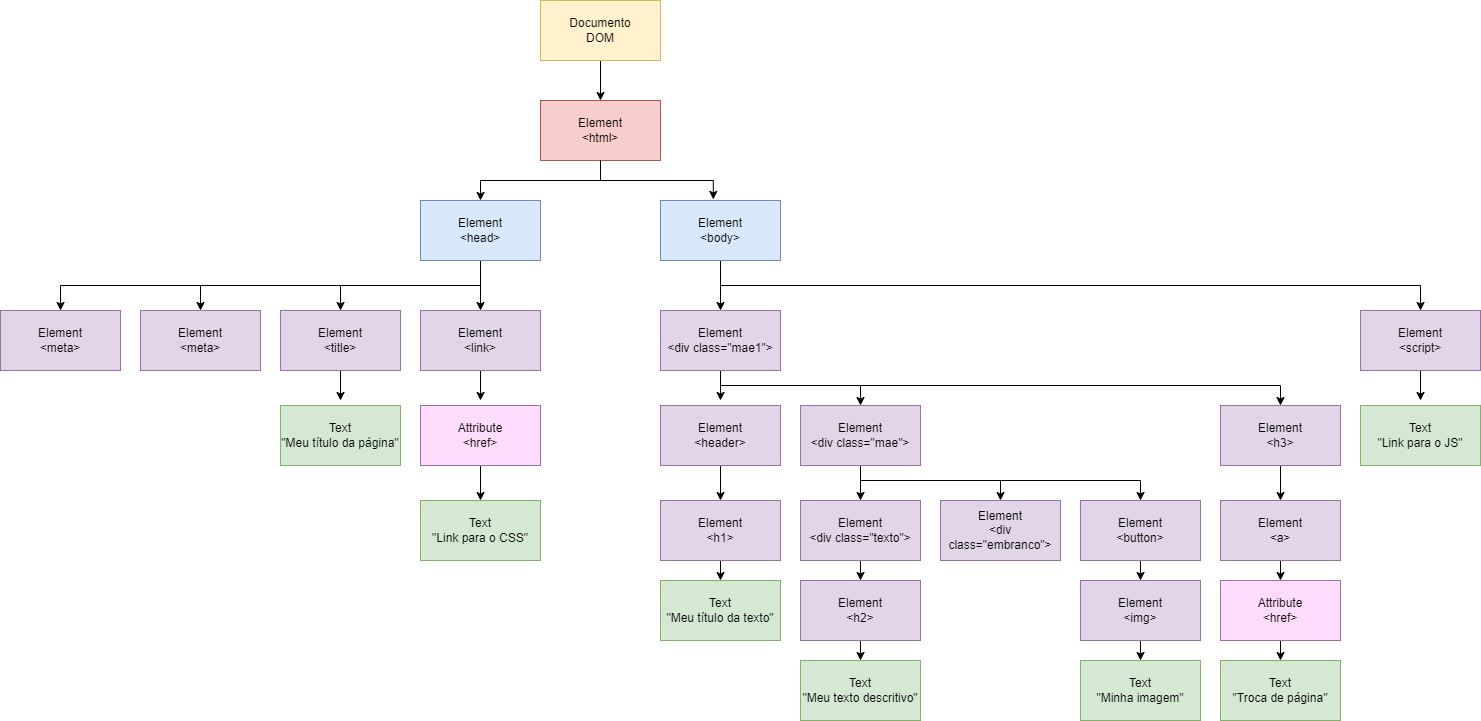

The diagram above was exported from draw.io. Its source (the exported page's mxGraphModel, read from the mxfile embedded in the PNG):
<mxGraphModel dx="1621" dy="446" grid="1" gridSize="10" guides="1" tooltips="1" connect="1" arrows="1" fold="1" page="1" pageScale="1" pageWidth="827" pageHeight="1169" math="0" shadow="0">
  <root>
    <mxCell id="0" />
    <mxCell id="1" parent="0" />
    <mxCell id="UpIjjVwF6pcJppLm4pOc-29" style="edgeStyle=orthogonalEdgeStyle;rounded=0;orthogonalLoop=1;jettySize=auto;html=1;exitX=0.5;exitY=1;exitDx=0;exitDy=0;entryX=0.5;entryY=0;entryDx=0;entryDy=0;" edge="1" parent="1" source="UpIjjVwF6pcJppLm4pOc-1" target="UpIjjVwF6pcJppLm4pOc-2">
      <mxGeometry relative="1" as="geometry" />
    </mxCell>
    <mxCell id="UpIjjVwF6pcJppLm4pOc-1" value="Documento&lt;br&gt;DOM" style="rounded=0;whiteSpace=wrap;html=1;fillColor=#fff2cc;strokeColor=#d6b656;" vertex="1" parent="1">
      <mxGeometry x="350" y="180" width="120" height="60" as="geometry" />
    </mxCell>
    <mxCell id="UpIjjVwF6pcJppLm4pOc-31" style="edgeStyle=orthogonalEdgeStyle;rounded=0;orthogonalLoop=1;jettySize=auto;html=1;exitX=0.5;exitY=1;exitDx=0;exitDy=0;entryX=0.5;entryY=0;entryDx=0;entryDy=0;" edge="1" parent="1" source="UpIjjVwF6pcJppLm4pOc-2" target="UpIjjVwF6pcJppLm4pOc-3">
      <mxGeometry relative="1" as="geometry">
        <Array as="points">
          <mxPoint x="290" y="360" />
        </Array>
      </mxGeometry>
    </mxCell>
    <mxCell id="UpIjjVwF6pcJppLm4pOc-2" value="Element&lt;br&gt;&amp;lt;html&amp;gt;" style="rounded=0;whiteSpace=wrap;html=1;fillColor=#f8cecc;strokeColor=#b85450;" vertex="1" parent="1">
      <mxGeometry x="350" y="280" width="120" height="60" as="geometry" />
    </mxCell>
    <mxCell id="UpIjjVwF6pcJppLm4pOc-35" style="edgeStyle=orthogonalEdgeStyle;rounded=0;orthogonalLoop=1;jettySize=auto;html=1;exitX=0.5;exitY=1;exitDx=0;exitDy=0;entryX=0.5;entryY=0;entryDx=0;entryDy=0;" edge="1" parent="1" source="UpIjjVwF6pcJppLm4pOc-3" target="UpIjjVwF6pcJppLm4pOc-9">
      <mxGeometry relative="1" as="geometry" />
    </mxCell>
    <mxCell id="UpIjjVwF6pcJppLm4pOc-36" style="edgeStyle=orthogonalEdgeStyle;rounded=0;orthogonalLoop=1;jettySize=auto;html=1;exitX=0.5;exitY=1;exitDx=0;exitDy=0;entryX=0.5;entryY=0;entryDx=0;entryDy=0;" edge="1" parent="1" source="UpIjjVwF6pcJppLm4pOc-3" target="UpIjjVwF6pcJppLm4pOc-6">
      <mxGeometry relative="1" as="geometry" />
    </mxCell>
    <mxCell id="UpIjjVwF6pcJppLm4pOc-37" style="edgeStyle=orthogonalEdgeStyle;rounded=0;orthogonalLoop=1;jettySize=auto;html=1;exitX=0.5;exitY=1;exitDx=0;exitDy=0;entryX=0.5;entryY=0;entryDx=0;entryDy=0;" edge="1" parent="1" source="UpIjjVwF6pcJppLm4pOc-3" target="UpIjjVwF6pcJppLm4pOc-8">
      <mxGeometry relative="1" as="geometry" />
    </mxCell>
    <mxCell id="UpIjjVwF6pcJppLm4pOc-38" style="edgeStyle=orthogonalEdgeStyle;rounded=0;orthogonalLoop=1;jettySize=auto;html=1;exitX=0.5;exitY=1;exitDx=0;exitDy=0;entryX=0.5;entryY=0;entryDx=0;entryDy=0;" edge="1" parent="1" source="UpIjjVwF6pcJppLm4pOc-3" target="UpIjjVwF6pcJppLm4pOc-7">
      <mxGeometry relative="1" as="geometry" />
    </mxCell>
    <mxCell id="UpIjjVwF6pcJppLm4pOc-3" value="Element&lt;br&gt;&amp;lt;head&amp;gt;" style="rounded=0;whiteSpace=wrap;html=1;fillColor=#dae8fc;strokeColor=#6c8ebf;" vertex="1" parent="1">
      <mxGeometry x="230" y="380" width="120" height="60" as="geometry" />
    </mxCell>
    <mxCell id="UpIjjVwF6pcJppLm4pOc-61" style="edgeStyle=orthogonalEdgeStyle;rounded=0;orthogonalLoop=1;jettySize=auto;html=1;exitX=0.5;exitY=1;exitDx=0;exitDy=0;entryX=0.5;entryY=0;entryDx=0;entryDy=0;" edge="1" parent="1" source="UpIjjVwF6pcJppLm4pOc-4" target="UpIjjVwF6pcJppLm4pOc-56">
      <mxGeometry relative="1" as="geometry">
        <mxPoint x="530" y="480" as="targetPoint" />
      </mxGeometry>
    </mxCell>
    <mxCell id="UpIjjVwF6pcJppLm4pOc-62" style="edgeStyle=orthogonalEdgeStyle;rounded=0;orthogonalLoop=1;jettySize=auto;html=1;exitX=0.5;exitY=1;exitDx=0;exitDy=0;entryX=0.5;entryY=0;entryDx=0;entryDy=0;" edge="1" parent="1" source="UpIjjVwF6pcJppLm4pOc-4" target="UpIjjVwF6pcJppLm4pOc-15">
      <mxGeometry relative="1" as="geometry" />
    </mxCell>
    <mxCell id="UpIjjVwF6pcJppLm4pOc-4" value="Element&lt;br&gt;&amp;lt;body&amp;gt;" style="rounded=0;whiteSpace=wrap;html=1;fillColor=#dae8fc;strokeColor=#6c8ebf;" vertex="1" parent="1">
      <mxGeometry x="470" y="380" width="120" height="60" as="geometry" />
    </mxCell>
    <mxCell id="UpIjjVwF6pcJppLm4pOc-34" style="edgeStyle=orthogonalEdgeStyle;rounded=0;orthogonalLoop=1;jettySize=auto;html=1;exitX=0.5;exitY=1;exitDx=0;exitDy=0;" edge="1" parent="1" source="UpIjjVwF6pcJppLm4pOc-6">
      <mxGeometry relative="1" as="geometry">
        <mxPoint x="150" y="580" as="targetPoint" />
      </mxGeometry>
    </mxCell>
    <mxCell id="UpIjjVwF6pcJppLm4pOc-6" value="Element&lt;br&gt;&amp;lt;title&amp;gt;" style="rounded=0;whiteSpace=wrap;html=1;fillColor=#e1d5e7;strokeColor=#9673a6;" vertex="1" parent="1">
      <mxGeometry x="90" y="490" width="120" height="60" as="geometry" />
    </mxCell>
    <mxCell id="UpIjjVwF6pcJppLm4pOc-7" value="Element&lt;br&gt;&amp;lt;meta&amp;gt;" style="rounded=0;whiteSpace=wrap;html=1;fillColor=#e1d5e7;strokeColor=#9673a6;" vertex="1" parent="1">
      <mxGeometry x="-190" y="490" width="120" height="60" as="geometry" />
    </mxCell>
    <mxCell id="UpIjjVwF6pcJppLm4pOc-8" value="Element&lt;br&gt;&amp;lt;meta&amp;gt;" style="rounded=0;whiteSpace=wrap;html=1;fillColor=#e1d5e7;strokeColor=#9673a6;" vertex="1" parent="1">
      <mxGeometry x="-50" y="490" width="120" height="60" as="geometry" />
    </mxCell>
    <mxCell id="UpIjjVwF6pcJppLm4pOc-32" style="edgeStyle=orthogonalEdgeStyle;rounded=0;orthogonalLoop=1;jettySize=auto;html=1;exitX=0.5;exitY=1;exitDx=0;exitDy=0;" edge="1" parent="1" source="UpIjjVwF6pcJppLm4pOc-9">
      <mxGeometry relative="1" as="geometry">
        <mxPoint x="290" y="580" as="targetPoint" />
      </mxGeometry>
    </mxCell>
    <mxCell id="UpIjjVwF6pcJppLm4pOc-9" value="Element&lt;br&gt;&amp;lt;link&amp;gt;" style="rounded=0;whiteSpace=wrap;html=1;fillColor=#e1d5e7;strokeColor=#9673a6;" vertex="1" parent="1">
      <mxGeometry x="230" y="490" width="120" height="60" as="geometry" />
    </mxCell>
    <mxCell id="UpIjjVwF6pcJppLm4pOc-66" style="edgeStyle=orthogonalEdgeStyle;rounded=0;orthogonalLoop=1;jettySize=auto;html=1;exitX=0.5;exitY=1;exitDx=0;exitDy=0;entryX=0.5;entryY=0;entryDx=0;entryDy=0;" edge="1" parent="1" source="UpIjjVwF6pcJppLm4pOc-10" target="UpIjjVwF6pcJppLm4pOc-57">
      <mxGeometry relative="1" as="geometry" />
    </mxCell>
    <mxCell id="UpIjjVwF6pcJppLm4pOc-10" value="Element&lt;br&gt;&amp;lt;header&amp;gt;" style="rounded=0;whiteSpace=wrap;html=1;fillColor=#e1d5e7;strokeColor=#9673a6;" vertex="1" parent="1">
      <mxGeometry x="470" y="585" width="120" height="60" as="geometry" />
    </mxCell>
    <mxCell id="UpIjjVwF6pcJppLm4pOc-70" style="edgeStyle=orthogonalEdgeStyle;rounded=0;orthogonalLoop=1;jettySize=auto;html=1;exitX=0.5;exitY=1;exitDx=0;exitDy=0;entryX=0.5;entryY=0;entryDx=0;entryDy=0;" edge="1" parent="1" source="UpIjjVwF6pcJppLm4pOc-11" target="UpIjjVwF6pcJppLm4pOc-26">
      <mxGeometry relative="1" as="geometry" />
    </mxCell>
    <mxCell id="UpIjjVwF6pcJppLm4pOc-11" value="Element&lt;br&gt;&amp;lt;h2&amp;gt;" style="rounded=0;whiteSpace=wrap;html=1;fillColor=#e1d5e7;strokeColor=#9673a6;" vertex="1" parent="1">
      <mxGeometry x="610" y="760" width="120" height="60" as="geometry" />
    </mxCell>
    <mxCell id="UpIjjVwF6pcJppLm4pOc-80" style="edgeStyle=orthogonalEdgeStyle;rounded=0;orthogonalLoop=1;jettySize=auto;html=1;exitX=0.5;exitY=1;exitDx=0;exitDy=0;entryX=0.5;entryY=0;entryDx=0;entryDy=0;" edge="1" parent="1" source="UpIjjVwF6pcJppLm4pOc-12" target="UpIjjVwF6pcJppLm4pOc-14">
      <mxGeometry relative="1" as="geometry" />
    </mxCell>
    <mxCell id="UpIjjVwF6pcJppLm4pOc-12" value="Element&lt;br&gt;&amp;lt;button&amp;gt;" style="rounded=0;whiteSpace=wrap;html=1;fillColor=#e1d5e7;strokeColor=#9673a6;" vertex="1" parent="1">
      <mxGeometry x="890" y="680" width="120" height="60" as="geometry" />
    </mxCell>
    <mxCell id="UpIjjVwF6pcJppLm4pOc-76" style="edgeStyle=orthogonalEdgeStyle;rounded=0;orthogonalLoop=1;jettySize=auto;html=1;exitX=0.5;exitY=1;exitDx=0;exitDy=0;entryX=0.5;entryY=0;entryDx=0;entryDy=0;" edge="1" parent="1" source="UpIjjVwF6pcJppLm4pOc-13" target="UpIjjVwF6pcJppLm4pOc-16">
      <mxGeometry relative="1" as="geometry" />
    </mxCell>
    <mxCell id="UpIjjVwF6pcJppLm4pOc-13" value="Element&lt;br&gt;&amp;lt;h3&amp;gt;" style="rounded=0;whiteSpace=wrap;html=1;fillColor=#e1d5e7;strokeColor=#9673a6;" vertex="1" parent="1">
      <mxGeometry x="1030" y="585" width="120" height="60" as="geometry" />
    </mxCell>
    <mxCell id="UpIjjVwF6pcJppLm4pOc-81" style="edgeStyle=orthogonalEdgeStyle;rounded=0;orthogonalLoop=1;jettySize=auto;html=1;exitX=0.5;exitY=1;exitDx=0;exitDy=0;entryX=0.5;entryY=0;entryDx=0;entryDy=0;" edge="1" parent="1" source="UpIjjVwF6pcJppLm4pOc-14" target="UpIjjVwF6pcJppLm4pOc-20">
      <mxGeometry relative="1" as="geometry" />
    </mxCell>
    <mxCell id="UpIjjVwF6pcJppLm4pOc-14" value="Element&lt;br&gt;&amp;lt;img&amp;gt;" style="rounded=0;whiteSpace=wrap;html=1;fillColor=#e1d5e7;strokeColor=#9673a6;" vertex="1" parent="1">
      <mxGeometry x="890" y="760" width="120" height="60" as="geometry" />
    </mxCell>
    <mxCell id="UpIjjVwF6pcJppLm4pOc-82" style="edgeStyle=orthogonalEdgeStyle;rounded=0;orthogonalLoop=1;jettySize=auto;html=1;exitX=0.5;exitY=1;exitDx=0;exitDy=0;" edge="1" parent="1" source="UpIjjVwF6pcJppLm4pOc-15">
      <mxGeometry relative="1" as="geometry">
        <mxPoint x="1230" y="580" as="targetPoint" />
      </mxGeometry>
    </mxCell>
    <mxCell id="UpIjjVwF6pcJppLm4pOc-15" value="Element&lt;br&gt;&amp;lt;script&amp;gt;" style="rounded=0;whiteSpace=wrap;html=1;fillColor=#e1d5e7;strokeColor=#9673a6;" vertex="1" parent="1">
      <mxGeometry x="1170" y="490" width="120" height="60" as="geometry" />
    </mxCell>
    <mxCell id="UpIjjVwF6pcJppLm4pOc-77" style="edgeStyle=orthogonalEdgeStyle;rounded=0;orthogonalLoop=1;jettySize=auto;html=1;exitX=0.5;exitY=1;exitDx=0;exitDy=0;entryX=0.5;entryY=0;entryDx=0;entryDy=0;" edge="1" parent="1" source="UpIjjVwF6pcJppLm4pOc-16" target="UpIjjVwF6pcJppLm4pOc-17">
      <mxGeometry relative="1" as="geometry" />
    </mxCell>
    <mxCell id="UpIjjVwF6pcJppLm4pOc-16" value="Element&lt;br&gt;&amp;lt;a&amp;gt;" style="rounded=0;whiteSpace=wrap;html=1;fillColor=#e1d5e7;strokeColor=#9673a6;" vertex="1" parent="1">
      <mxGeometry x="1030" y="680" width="120" height="60" as="geometry" />
    </mxCell>
    <mxCell id="UpIjjVwF6pcJppLm4pOc-79" style="edgeStyle=orthogonalEdgeStyle;rounded=0;orthogonalLoop=1;jettySize=auto;html=1;exitX=0.5;exitY=1;exitDx=0;exitDy=0;entryX=0.5;entryY=0;entryDx=0;entryDy=0;" edge="1" parent="1" source="UpIjjVwF6pcJppLm4pOc-17" target="UpIjjVwF6pcJppLm4pOc-19">
      <mxGeometry relative="1" as="geometry" />
    </mxCell>
    <mxCell id="UpIjjVwF6pcJppLm4pOc-17" value="Attribute&lt;br&gt;&amp;lt;href&amp;gt;" style="rounded=0;whiteSpace=wrap;html=1;fillColor=#ffdbfc;strokeColor=#9673a6;" vertex="1" parent="1">
      <mxGeometry x="1030" y="760" width="120" height="60" as="geometry" />
    </mxCell>
    <mxCell id="UpIjjVwF6pcJppLm4pOc-33" style="edgeStyle=orthogonalEdgeStyle;rounded=0;orthogonalLoop=1;jettySize=auto;html=1;exitX=0.5;exitY=1;exitDx=0;exitDy=0;entryX=0.5;entryY=0;entryDx=0;entryDy=0;" edge="1" parent="1" source="UpIjjVwF6pcJppLm4pOc-18" target="UpIjjVwF6pcJppLm4pOc-22">
      <mxGeometry relative="1" as="geometry" />
    </mxCell>
    <mxCell id="UpIjjVwF6pcJppLm4pOc-18" value="Attribute&lt;br&gt;&amp;lt;href&amp;gt;" style="rounded=0;whiteSpace=wrap;html=1;fillColor=#ffdbfc;strokeColor=#9673a6;" vertex="1" parent="1">
      <mxGeometry x="230" y="585" width="120" height="60" as="geometry" />
    </mxCell>
    <mxCell id="UpIjjVwF6pcJppLm4pOc-19" value="Text&lt;br&gt;&quot;Troca de página&quot;" style="rounded=0;whiteSpace=wrap;html=1;fillColor=#d5e8d4;strokeColor=#82b366;" vertex="1" parent="1">
      <mxGeometry x="1030" y="840" width="120" height="60" as="geometry" />
    </mxCell>
    <mxCell id="UpIjjVwF6pcJppLm4pOc-20" value="Text&lt;br&gt;&quot;Minha imagem&quot;" style="rounded=0;whiteSpace=wrap;html=1;fillColor=#d5e8d4;strokeColor=#82b366;" vertex="1" parent="1">
      <mxGeometry x="890" y="840" width="120" height="60" as="geometry" />
    </mxCell>
    <mxCell id="UpIjjVwF6pcJppLm4pOc-21" value="Text&lt;br&gt;&quot;Link para o JS&quot;" style="rounded=0;whiteSpace=wrap;html=1;fillColor=#d5e8d4;strokeColor=#82b366;" vertex="1" parent="1">
      <mxGeometry x="1170" y="585" width="120" height="60" as="geometry" />
    </mxCell>
    <mxCell id="UpIjjVwF6pcJppLm4pOc-22" value="Text&lt;br&gt;&quot;Link para o CSS&quot;" style="rounded=0;whiteSpace=wrap;html=1;fillColor=#d5e8d4;strokeColor=#82b366;" vertex="1" parent="1">
      <mxGeometry x="230" y="680" width="120" height="60" as="geometry" />
    </mxCell>
    <mxCell id="UpIjjVwF6pcJppLm4pOc-24" value="Text&lt;br&gt;&quot;Meu título da página&quot;" style="rounded=0;whiteSpace=wrap;html=1;fillColor=#d5e8d4;strokeColor=#82b366;" vertex="1" parent="1">
      <mxGeometry x="90" y="585" width="120" height="60" as="geometry" />
    </mxCell>
    <mxCell id="UpIjjVwF6pcJppLm4pOc-25" value="Text&lt;br&gt;&quot;Meu título da texto&quot;" style="rounded=0;whiteSpace=wrap;html=1;fillColor=#d5e8d4;strokeColor=#82b366;" vertex="1" parent="1">
      <mxGeometry x="470" y="760" width="120" height="60" as="geometry" />
    </mxCell>
    <mxCell id="UpIjjVwF6pcJppLm4pOc-26" value="Text&lt;br&gt;&quot;Meu texto descritivo&quot;" style="rounded=0;whiteSpace=wrap;html=1;fillColor=#d5e8d4;strokeColor=#82b366;" vertex="1" parent="1">
      <mxGeometry x="610" y="840" width="120" height="60" as="geometry" />
    </mxCell>
    <mxCell id="UpIjjVwF6pcJppLm4pOc-30" style="edgeStyle=orthogonalEdgeStyle;rounded=0;orthogonalLoop=1;jettySize=auto;html=1;exitX=0.5;exitY=1;exitDx=0;exitDy=0;entryX=0.44;entryY=-0.018;entryDx=0;entryDy=0;entryPerimeter=0;" edge="1" parent="1" source="UpIjjVwF6pcJppLm4pOc-2" target="UpIjjVwF6pcJppLm4pOc-4">
      <mxGeometry relative="1" as="geometry">
        <Array as="points">
          <mxPoint x="523" y="360" />
        </Array>
      </mxGeometry>
    </mxCell>
    <mxCell id="UpIjjVwF6pcJppLm4pOc-64" style="edgeStyle=orthogonalEdgeStyle;rounded=0;orthogonalLoop=1;jettySize=auto;html=1;exitX=0.5;exitY=1;exitDx=0;exitDy=0;" edge="1" parent="1" source="UpIjjVwF6pcJppLm4pOc-56">
      <mxGeometry relative="1" as="geometry">
        <mxPoint x="530" y="580" as="targetPoint" />
      </mxGeometry>
    </mxCell>
    <mxCell id="UpIjjVwF6pcJppLm4pOc-65" style="edgeStyle=orthogonalEdgeStyle;rounded=0;orthogonalLoop=1;jettySize=auto;html=1;exitX=0.5;exitY=1;exitDx=0;exitDy=0;" edge="1" parent="1" source="UpIjjVwF6pcJppLm4pOc-56" target="UpIjjVwF6pcJppLm4pOc-58">
      <mxGeometry relative="1" as="geometry">
        <Array as="points">
          <mxPoint x="530" y="565" />
          <mxPoint x="670" y="565" />
        </Array>
      </mxGeometry>
    </mxCell>
    <mxCell id="UpIjjVwF6pcJppLm4pOc-75" style="edgeStyle=orthogonalEdgeStyle;rounded=0;orthogonalLoop=1;jettySize=auto;html=1;exitX=0.5;exitY=1;exitDx=0;exitDy=0;entryX=0.5;entryY=0;entryDx=0;entryDy=0;" edge="1" parent="1" source="UpIjjVwF6pcJppLm4pOc-56" target="UpIjjVwF6pcJppLm4pOc-13">
      <mxGeometry relative="1" as="geometry">
        <Array as="points">
          <mxPoint x="530" y="565" />
          <mxPoint x="1090" y="565" />
        </Array>
      </mxGeometry>
    </mxCell>
    <mxCell id="UpIjjVwF6pcJppLm4pOc-56" value="Element&lt;br&gt;&amp;lt;div class=&quot;mae1&quot;&amp;gt;" style="rounded=0;whiteSpace=wrap;html=1;fillColor=#e1d5e7;strokeColor=#9673a6;" vertex="1" parent="1">
      <mxGeometry x="470" y="490" width="120" height="60" as="geometry" />
    </mxCell>
    <mxCell id="UpIjjVwF6pcJppLm4pOc-67" style="edgeStyle=orthogonalEdgeStyle;rounded=0;orthogonalLoop=1;jettySize=auto;html=1;exitX=0.5;exitY=1;exitDx=0;exitDy=0;entryX=0.5;entryY=0;entryDx=0;entryDy=0;" edge="1" parent="1" source="UpIjjVwF6pcJppLm4pOc-57" target="UpIjjVwF6pcJppLm4pOc-25">
      <mxGeometry relative="1" as="geometry" />
    </mxCell>
    <mxCell id="UpIjjVwF6pcJppLm4pOc-57" value="Element&lt;br&gt;&amp;lt;h1&amp;gt;" style="rounded=0;whiteSpace=wrap;html=1;fillColor=#e1d5e7;strokeColor=#9673a6;" vertex="1" parent="1">
      <mxGeometry x="470" y="680" width="120" height="60" as="geometry" />
    </mxCell>
    <mxCell id="UpIjjVwF6pcJppLm4pOc-69" style="edgeStyle=orthogonalEdgeStyle;rounded=0;orthogonalLoop=1;jettySize=auto;html=1;exitX=0.5;exitY=1;exitDx=0;exitDy=0;" edge="1" parent="1" source="UpIjjVwF6pcJppLm4pOc-58" target="UpIjjVwF6pcJppLm4pOc-59">
      <mxGeometry relative="1" as="geometry">
        <mxPoint x="670" y="670" as="targetPoint" />
      </mxGeometry>
    </mxCell>
    <mxCell id="UpIjjVwF6pcJppLm4pOc-72" style="edgeStyle=orthogonalEdgeStyle;rounded=0;orthogonalLoop=1;jettySize=auto;html=1;exitX=0.5;exitY=1;exitDx=0;exitDy=0;entryX=0.5;entryY=0;entryDx=0;entryDy=0;" edge="1" parent="1" source="UpIjjVwF6pcJppLm4pOc-58" target="UpIjjVwF6pcJppLm4pOc-71">
      <mxGeometry relative="1" as="geometry">
        <Array as="points">
          <mxPoint x="670" y="660" />
          <mxPoint x="810" y="660" />
        </Array>
      </mxGeometry>
    </mxCell>
    <mxCell id="UpIjjVwF6pcJppLm4pOc-73" style="edgeStyle=orthogonalEdgeStyle;rounded=0;orthogonalLoop=1;jettySize=auto;html=1;exitX=0.5;exitY=1;exitDx=0;exitDy=0;entryX=0.5;entryY=0;entryDx=0;entryDy=0;" edge="1" parent="1" source="UpIjjVwF6pcJppLm4pOc-58" target="UpIjjVwF6pcJppLm4pOc-12">
      <mxGeometry relative="1" as="geometry">
        <Array as="points">
          <mxPoint x="670" y="660" />
          <mxPoint x="950" y="660" />
        </Array>
      </mxGeometry>
    </mxCell>
    <mxCell id="UpIjjVwF6pcJppLm4pOc-58" value="Element&lt;br&gt;&amp;lt;div class=&quot;mae&quot;&amp;gt;" style="rounded=0;whiteSpace=wrap;html=1;fillColor=#e1d5e7;strokeColor=#9673a6;" vertex="1" parent="1">
      <mxGeometry x="610" y="585" width="120" height="60" as="geometry" />
    </mxCell>
    <mxCell id="UpIjjVwF6pcJppLm4pOc-68" style="edgeStyle=orthogonalEdgeStyle;rounded=0;orthogonalLoop=1;jettySize=auto;html=1;exitX=0.5;exitY=1;exitDx=0;exitDy=0;entryX=0.5;entryY=0;entryDx=0;entryDy=0;" edge="1" parent="1" source="UpIjjVwF6pcJppLm4pOc-59" target="UpIjjVwF6pcJppLm4pOc-11">
      <mxGeometry relative="1" as="geometry" />
    </mxCell>
    <mxCell id="UpIjjVwF6pcJppLm4pOc-59" value="Element&lt;br&gt;&amp;lt;div class=&quot;texto&quot;&amp;gt;" style="rounded=0;whiteSpace=wrap;html=1;fillColor=#e1d5e7;strokeColor=#9673a6;" vertex="1" parent="1">
      <mxGeometry x="610" y="680" width="120" height="60" as="geometry" />
    </mxCell>
    <mxCell id="UpIjjVwF6pcJppLm4pOc-71" value="Element&lt;br&gt;&amp;lt;div class=&quot;embranco&quot;&amp;gt;" style="rounded=0;whiteSpace=wrap;html=1;fillColor=#e1d5e7;strokeColor=#9673a6;" vertex="1" parent="1">
      <mxGeometry x="750" y="680" width="120" height="60" as="geometry" />
    </mxCell>
  </root>
</mxGraphModel>